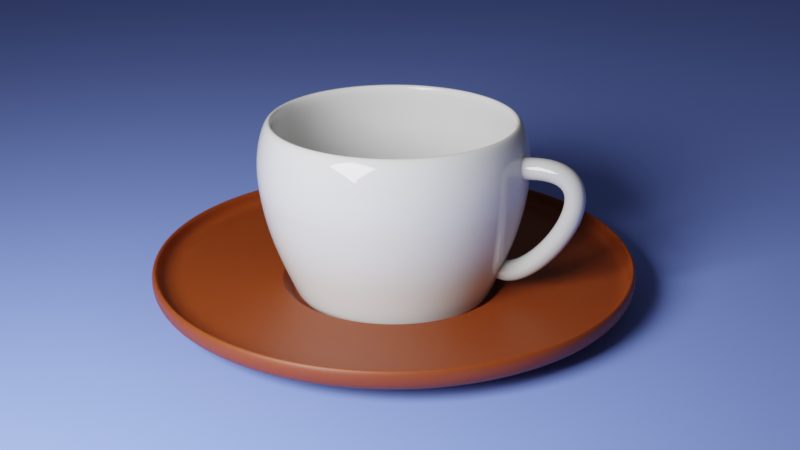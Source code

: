 # Source: cup_with_saucer.blend  (saved by Blender 2.81.16; exported with 4.5.12 LTS)
import bpy
from mathutils import Matrix  # noqa: F401  (used for matrix-valued properties, if any)

bpy.ops.wm.read_factory_settings(use_empty=True)
scene = bpy.context.scene
scene.name = 'Scene'

# ---- collections
col_collection = bpy.data.collections.new('Collection'); scene.collection.children.link(col_collection)

# ---- materials (node trees are filled in below, after node groups)
mat_material_001 = bpy.data.materials.new('Material.001')
mat_material_008 = bpy.data.materials.new('Material.008')
mat_material_009 = bpy.data.materials.new('Material.009')
mat_material_006 = bpy.data.materials.new('Material.006')

# ---- node groups
ng_auto_smooth = bpy.data.node_groups.new('Auto Smooth', 'GeometryNodeTree')
_s = ng_auto_smooth.interface.new_socket(name='Geometry', in_out='OUTPUT', socket_type='NodeSocketGeometry')
_s = ng_auto_smooth.interface.new_socket(name='Geometry', in_out='INPUT', socket_type='NodeSocketGeometry')
_s = ng_auto_smooth.interface.new_socket(name='Angle', in_out='INPUT', socket_type='NodeSocketFloat')
_s.subtype = 'ANGLE'
_s.min_value = 0.0
_s.max_value = 3.142
ng_auto_smooth.is_modifier = True
_N = ng_auto_smooth.nodes; _L = ng_auto_smooth.links
n0 = _N.new('NodeGroupOutput'); n0.name = 'Group Output'; n0.location = (480, -100)
n1 = _N.new('NodeGroupInput'); n1.name = 'Group Input'; n1.location = (-420, -300)
n2 = _N.new('NodeGroupInput'); n2.name = 'Group Input.001'; n2.location = (-60, -100)
n3 = _N.new('GeometryNodeSetShadeSmooth'); n3.name = 'Set Shade Smooth'; n3.location = (120, -100)
n3.domain = 'EDGE'
n4 = _N.new('GeometryNodeSetShadeSmooth'); n4.name = 'Set Shade Smooth.001'; n4.location = (300, -100)
n5 = _N.new('GeometryNodeInputMeshEdgeAngle'); n5.name = 'Edge Angle'; n5.location = (-420, -220)
n6 = _N.new('GeometryNodeInputEdgeSmooth'); n6.name = 'Is Edge Smooth'; n6.location = (-60, -160)
n7 = _N.new('GeometryNodeInputShadeSmooth'); n7.name = 'Is Face Smooth'; n7.location = (-240, -340)
n8 = _N.new('FunctionNodeBooleanMath'); n8.name = 'Boolean Math'; n8.location = (-60, -220)
n9 = _N.new('FunctionNodeCompare'); n9.name = 'Compare'; n9.location = (-240, -180)
n9.operation = 'LESS_EQUAL'
_L.new(n5.outputs[0], n9.inputs[0])
_L.new(n4.outputs[0], n0.inputs[0])
_L.new(n1.outputs[1], n9.inputs[1])
_L.new(n9.outputs[0], n8.inputs[0])
_L.new(n7.outputs[0], n8.inputs[1])
_L.new(n2.outputs[0], n3.inputs[0])
_L.new(n6.outputs[0], n3.inputs[1])
_L.new(n3.outputs[0], n4.inputs[0])
_L.new(n8.outputs[0], n3.inputs[2])
n0.is_active_output = True

# ---- material node trees
mat_material_001.use_nodes = True; mat_material_001.node_tree.nodes.clear()
_N = mat_material_001.node_tree.nodes; _L = mat_material_001.node_tree.links
n0 = _N.new('ShaderNodeOutputMaterial'); n0.name = 'Material Output'; n0.location = (300, 300)
n1 = _N.new('ShaderNodeBsdfPrincipled'); n1.name = 'Principled BSDF'; n1.location = (10, 300)
n1.distribution = 'GGX'
n1.subsurface_method = 'BURLEY'
n1.inputs[0].default_value = (0.2271, 0.3338, 1.0, 1.0)
n1.inputs[2].default_value = 3.0
n1.inputs[3].default_value = 1.45
n1.inputs[27].default_value = (0.0, 0.0, 0.0, 1.0)
n1.inputs[28].default_value = 1.0
_L.new(n1.outputs[0], n0.inputs[0])
n0.is_active_output = True
mat_material_008.use_nodes = True; mat_material_008.node_tree.nodes.clear()
_N = mat_material_008.node_tree.nodes; _L = mat_material_008.node_tree.links
n0 = _N.new('ShaderNodeOutputMaterial'); n0.name = 'Material Output'; n0.location = (300, 300)
n1 = _N.new('ShaderNodeBsdfPrincipled'); n1.name = 'Principled BSDF'; n1.location = (10, 300)
n1.distribution = 'GGX'
n1.subsurface_method = 'BURLEY'
n1.inputs[0].default_value = (0.7316, 0.7316, 0.7316, 1.0)
n1.inputs[2].default_value = 0.0
n1.inputs[3].default_value = 1.45
n1.inputs[27].default_value = (0.0, 0.0, 0.0, 1.0)
n1.inputs[28].default_value = 1.0
_L.new(n1.outputs[0], n0.inputs[0])
n0.is_active_output = True
mat_material_009.use_nodes = True; mat_material_009.node_tree.nodes.clear()
_N = mat_material_009.node_tree.nodes; _L = mat_material_009.node_tree.links
n0 = _N.new('ShaderNodeOutputMaterial'); n0.name = 'Material Output'; n0.location = (300, 300)
n1 = _N.new('ShaderNodeBsdfPrincipled'); n1.name = 'Principled BSDF'; n1.location = (10, 300)
n1.distribution = 'GGX'
n1.subsurface_method = 'BURLEY'
n1.inputs[0].default_value = (0.5225, 0.5225, 0.5225, 1.0)
n1.inputs[2].default_value = 0.0
n1.inputs[3].default_value = 1.45
n1.inputs[27].default_value = (0.0, 0.0, 0.0, 1.0)
n1.inputs[28].default_value = 1.0
_L.new(n1.outputs[0], n0.inputs[0])
n0.is_active_output = True
mat_material_006.use_nodes = True; mat_material_006.node_tree.nodes.clear()
_N = mat_material_006.node_tree.nodes; _L = mat_material_006.node_tree.links
n0 = _N.new('ShaderNodeOutputMaterial'); n0.name = 'Material Output'; n0.location = (300, 300)
n1 = _N.new('ShaderNodeBsdfPrincipled'); n1.name = 'Principled BSDF'; n1.location = (10, 300)
n1.distribution = 'GGX'
n1.subsurface_method = 'BURLEY'
n1.inputs[0].default_value = (0.2196, 0.03646, 0.002969, 1.0)
n1.inputs[3].default_value = 1.45
n1.inputs[8].default_value = 1.0
n1.inputs[9].default_value = (0.2, 0.2, 0.1)
n1.inputs[10].default_value = 0.06318
n1.inputs[27].default_value = (0.0, 0.0, 0.0, 1.0)
n1.inputs[28].default_value = 1.0
_L.new(n1.outputs[0], n0.inputs[0])
n0.is_active_output = True

# ---- world
world_world = bpy.data.worlds.new('World'); scene.world = world_world
world_world.use_nodes = True; world_world.node_tree.nodes.clear()
_N = world_world.node_tree.nodes; _L = world_world.node_tree.links
n0 = _N.new('ShaderNodeOutputWorld'); n0.name = 'World Output'; n0.location = (300, 300)
n1 = _N.new('ShaderNodeBackground'); n1.name = 'Background'; n1.location = (10, 300)
n1.inputs[0].default_value = (0.05088, 0.05088, 0.05088, 1.0)
_L.new(n1.outputs[0], n0.inputs[0])
n0.is_active_output = True
world_world.color = (0.05088, 0.05088, 0.05088)
world_world.use_sun_shadow = False
world_world.sun_shadow_jitter_overblur = 0.0

# ---- cameras
cam_camera_001 = bpy.data.cameras.new('Camera.001')
cam_camera_001.shift_y = -0.01
cam_camera_001.dof.use_dof = True
cam_camera_001.dof.aperture_fstop = 2.0

# ---- lights
light_area = bpy.data.lights.new('Area', 'AREA')
light_area.transmission_factor = 0.0
light_area.energy = 785.4
light_area.shadow_soft_size = 3.0
light_area.shadow_maximum_resolution = 0.006
light_area.use_absolute_resolution = True
light_area.size = 3.0
light_area.size_y = 1.0

# ---- meshes
me_circle_002 = bpy.data.meshes.new('Circle.002')
me_circle_002.from_pydata([(0.0, 1.0, 0.0), (-0.1951, 0.9808, 0.0), (-0.3827, 0.9239, 0.0), (-0.5556, 0.8315, 0.0), (-0.7071, 0.7071, 0.0), (-0.8315, 0.5556, 0.0), (-0.9239, 0.3827, 0.0), (-0.9808, 0.1951, 0.0), (-1.0, 7.55e-08, 0.0), (-0.9808, -0.1951, 0.0), (-0.9239, -0.3827, 0.0), (-0.8315, -0.5556, 0.0), (-0.7071, -0.7071, 0.0), (-0.5556, -0.8315, 0.0), (-0.3827, -0.9239, 0.0), (-0.1951, -0.9808, 0.0), (3.258e-07, -1.0, 0.0), (0.1951, -0.9808, 0.0), (0.3827, -0.9239, 0.0), (0.5556, -0.8315, 0.0), (0.7071, -0.7071, 0.0), (0.8315, -0.5556, 0.0), (0.9239, -0.3827, 0.0), (0.9808, -0.1951, 0.0), (1.0, 9.656e-07, 0.0), (0.9808, 0.1951, 0.0), (0.9239, 0.3827, 0.0), (0.8315, 0.5556, 0.0), (0.7071, 0.7071, 0.0), (0.5556, 0.8315, 0.0), (0.3827, 0.9239, 0.0), (0.1951, 0.9808, 0.0)], [], [(1, 2, 3, 4, 5, 6, 7, 8, 9, 10, 11, 12, 13, 14, 15, 16, 17, 18, 19, 20, 21, 22, 23, 24, 25, 26, 27, 28, 29, 30, 31, 0)])
_uv = me_circle_002.uv_layers.new(name='UVMap')
_uv.uv.foreach_set('vector', [0.0, 0.0, 0.0, 0.0, 0.0, 0.0, 0.0, 0.0, 0.0, 0.0, 0.0, 0.0, 0.0, 0.0, 0.0, 0.0, 0.0, 0.0, 0.0, 0.0, 0.0, 0.0, 0.0, 0.0, 0.0, 0.0, 0.0, 0.0, 0.0, 0.0, 0.0, 0.0, 0.0, 0.0, 0.0, 0.0, 0.0, 0.0, 0.0, 0.0, 0.0, 0.0, 0.0, 0.0, 0.0, 0.0, 0.0, 0.0, 0.0, 0.0, 0.0, 0.0, 0.0, 0.0, 0.0, 0.0, 0.0, 0.0, 0.0, 0.0, 0.0, 0.0, 0.0, 0.0])
me_circle_002.materials.append(mat_material_001)
me_circle_002.use_remesh_fix_poles = True
me_circle_002.use_remesh_preserve_attributes = False
me_circle_002.use_mirror_vertex_groups = False
me_circle_002.update()
me_circle_001 = bpy.data.meshes.new('Circle.001')
me_circle_001.from_pydata([(-9.591e-09, 0.8899, 1.413), (-0.3406, 0.8222, 1.413), (-0.6293, 0.6293, 1.413), (-0.8222, 0.3406, 1.413), (-0.8899, -6.424e-08, 1.413), (-0.8222, -0.3406, 1.413), (-0.6293, -0.6293, 1.413), (-0.3406, -0.8222, 1.413), (-8.985e-08, -0.8899, 1.413), (0.3406, -0.8222, 1.413), (0.6293, -0.6293, 1.413), (0.8222, -0.3406, 1.413), (0.8899, 3.939e-08, 1.413), (0.8222, 0.3406, 1.413), (0.6293, 0.6293, 1.413), (0.3406, 0.8222, 1.413), (-0.3424, 0.8266, 0.5765), (-0.6326, 0.6326, 0.5765), (0.3424, -0.8266, 0.5765), (0.6326, -0.6326, 0.5765), (-0.8266, 0.3424, 0.5765), (0.8266, -0.3424, 0.5765), (-0.8947, -3.505e-08, 0.5765), (0.8947, 1.473e-08, 0.5765), (-0.8266, -0.3424, 0.5765), (0.8266, 0.3424, 0.5765), (-0.6326, -0.6326, 0.5765), (0.6326, 0.6326, 0.5765), (-0.3424, -0.8266, 0.5765), (0.3424, 0.8266, 0.5765), (-1.202e-07, -0.8947, 0.5765), (1.486e-08, 0.8947, 0.5765), (2.173e-08, 0.6841, 0.0815), (-0.2618, 0.632, 0.0815), (-0.4837, 0.4837, 0.0815), (-0.632, 0.2618, 0.0815), (-0.6841, -5.789e-09, 0.0815), (-0.632, -0.2618, 0.0815), (-0.4837, -0.4837, 0.0815), (-0.2618, -0.632, 0.0815), (-1.242e-07, -0.6841, 0.0815), (0.2618, -0.632, 0.0815), (0.4837, -0.4837, 0.0815), (0.632, -0.2618, 0.0815), (0.6841, -1.039e-08, 0.0815), (0.632, 0.2618, 0.0815), (0.4837, 0.4837, 0.0815), (0.2618, 0.632, 0.0815), (-0.3676, 0.8874, 1.191), (0.3676, -0.8874, 1.191), (2.22e-08, 0.9605, 1.191), (-0.6792, 0.6792, 1.191), (0.6792, -0.6792, 1.191), (-0.8874, 0.3676, 1.191), (0.8874, -0.3676, 1.191), (-0.9605, -4.378e-08, 1.191), (0.9605, 9.661e-09, 1.191), (-0.8874, -0.3676, 1.191), (0.8874, 0.3676, 1.191), (-0.6792, -0.6792, 1.191), (0.6792, 0.6792, 1.191), (-0.3676, -0.8874, 1.191), (0.3676, 0.8874, 1.191), (-1.228e-07, -0.9605, 1.191), (1.915e-08, 0.6905, 0.1077), (0.2642, 0.6379, 0.1077), (-0.2642, 0.6379, 0.1077), (-0.4882, 0.4882, 0.1077), (-0.6379, 0.2642, 0.1077), (-0.6905, -9.209e-09, 0.1077), (-0.6379, -0.2642, 0.1077), (-0.4882, -0.4882, 0.1077), (-0.2642, -0.6379, 0.1077), (-1.222e-07, -0.6905, 0.1077), (0.2642, -0.6379, 0.1077), (0.4882, -0.4882, 0.1077), (0.6379, -0.2642, 0.1077), (0.6905, -7.924e-09, 0.1077), (0.6379, 0.2642, 0.1077), (0.4882, 0.4882, 0.1077), (-0.6818, 0.6818, 0.9588), (0.6818, -0.6818, 0.9588), (-0.8909, 0.369, 0.9588), (0.8909, -0.369, 0.9588), (-0.9643, -3.924e-08, 0.9588), (0.9643, 1.441e-08, 0.9588), (-0.8909, -0.369, 0.9588), (0.8909, 0.369, 0.9588), (-0.6818, -0.6818, 0.9588), (0.6818, 0.6818, 0.9588), (-0.369, -0.8909, 0.9588), (0.369, 0.8909, 0.9588), (-1.244e-07, -0.9643, 0.9588), (-0.369, 0.8909, 0.9588), (0.369, -0.8909, 0.9588), (2.118e-08, 0.9643, 0.9588)], [], [(51, 48, 1, 2), (52, 49, 9, 10), (53, 51, 2, 3), (54, 52, 10, 11), (55, 53, 3, 4), (56, 54, 11, 12), (57, 55, 4, 5), (58, 56, 12, 13), (59, 57, 5, 6), (60, 58, 13, 14), (61, 59, 6, 7), (62, 60, 14, 15), (63, 61, 7, 8), (48, 50, 0, 1), (50, 62, 15, 0), (49, 63, 8, 9), (75, 74, 18, 19), (66, 64, 31, 16), (67, 66, 16, 17), (74, 73, 30, 18), (73, 72, 28, 30), (65, 79, 27, 29), (72, 71, 26, 28), (79, 78, 25, 27), (71, 70, 24, 26), (78, 77, 23, 25), (70, 69, 22, 24), (77, 76, 21, 23), (69, 68, 20, 22), (76, 75, 19, 21), (68, 67, 17, 20), (64, 65, 29, 31), (32, 33, 34, 35, 36, 37, 38, 39, 40, 41, 42, 43, 44, 45, 46, 47), (94, 92, 63, 49), (95, 91, 62, 50), (93, 95, 50, 48), (92, 90, 61, 63), (91, 89, 60, 62), (90, 88, 59, 61), (89, 87, 58, 60), (88, 86, 57, 59), (87, 85, 56, 58), (86, 84, 55, 57), (85, 83, 54, 56), (84, 82, 53, 55), (83, 81, 52, 54), (82, 80, 51, 53), (81, 94, 49, 52), (80, 93, 48, 51), (32, 47, 65, 64), (35, 34, 67, 68), (43, 42, 75, 76), (36, 35, 68, 69), (44, 43, 76, 77), (37, 36, 69, 70), (45, 44, 77, 78), (38, 37, 70, 71), (46, 45, 78, 79), (39, 38, 71, 72), (47, 46, 79, 65), (40, 39, 72, 73), (41, 40, 73, 74), (34, 33, 66, 67), (33, 32, 64, 66), (42, 41, 74, 75), (17, 16, 93, 80), (19, 18, 94, 81), (20, 17, 80, 82), (21, 19, 81, 83), (22, 20, 82, 84), (23, 21, 83, 85), (24, 22, 84, 86), (25, 23, 85, 87), (26, 24, 86, 88), (27, 25, 87, 89), (28, 26, 88, 90), (29, 27, 89, 91), (30, 28, 90, 92), (16, 31, 95, 93), (31, 29, 91, 95), (18, 30, 92, 94)])
me_circle_001.polygons.foreach_set('use_smooth', [True] * 81)
_uv = me_circle_001.uv_layers.new(name='UVMap')
_uv.uv.foreach_set('vector', [0.0, 0.0, 0.0, 0.0, 0.0, 0.0, 0.0, 0.0, 0.0, 0.0, 0.0, 0.0, 0.0, 0.0, 0.0, 0.0, 0.0, 0.0, 0.0, 0.0, 0.0, 0.0, 0.0, 0.0, 0.0, 0.0, 0.0, 0.0, 0.0, 0.0, 0.0, 0.0, 0.0, 0.0, 0.0, 0.0, 0.0, 0.0, 0.0, 0.0, 0.0, 0.0, 0.0, 0.0, 0.0, 0.0, 0.0, 0.0, 0.0, 0.0, 0.0, 0.0, 0.0, 0.0, 0.0, 0.0, 0.0, 0.0, 0.0, 0.0, 0.0, 0.0, 0.0, 0.0, 0.0, 0.0, 0.0, 0.0, 0.0, 0.0, 0.0, 0.0, 0.0, 0.0, 0.0, 0.0, 0.0, 0.0, 0.0, 0.0, 0.0, 0.0, 0.0, 0.0, 0.0, 0.0, 0.0, 0.0, 0.0, 0.0, 0.0, 0.0, 0.0, 0.0, 0.0, 0.0, 0.0, 0.0, 0.0, 0.0, 0.0, 0.0, 0.0, 0.0, 0.0, 0.0, 0.0, 0.0, 0.0, 0.0, 0.0, 0.0, 0.0, 0.0, 0.0, 0.0, 0.0, 0.0, 0.0, 0.0, 0.0, 0.0, 0.0, 0.0, 0.0, 0.0, 0.0, 0.0, 0.0, 0.0, 0.0, 0.0, 0.0, 0.0, 0.0, 0.0, 0.0, 0.0, 0.0, 0.0, 0.0, 0.0, 0.0, 0.0, 0.0, 0.0, 0.0, 0.0, 0.0, 0.0, 0.0, 0.0, 0.0, 0.0, 0.0, 0.0, 0.0, 0.0, 0.0, 0.0, 0.0, 0.0, 0.0, 0.0, 0.0, 0.0, 0.0, 0.0, 0.0, 0.0, 0.0, 0.0, 0.0, 0.0, 0.0, 0.0, 0.0, 0.0, 0.0, 0.0, 0.0, 0.0, 0.0, 0.0, 0.0, 0.0, 0.0, 0.0, 0.0, 0.0, 0.0, 0.0, 0.0, 0.0, 0.0, 0.0, 0.0, 0.0, 0.0, 0.0, 0.0, 0.0, 0.0, 0.0, 0.0, 0.0, 0.0, 0.0, 0.0, 0.0, 0.0, 0.0, 0.0, 0.0, 0.0, 0.0, 0.0, 0.0, 0.0, 0.0, 0.0, 0.0, 0.0, 0.0, 0.0, 0.0, 0.0, 0.0, 0.0, 0.0, 0.0, 0.0, 0.0, 0.0, 0.0, 0.0, 0.0, 0.0, 0.0, 0.0, 0.0, 0.0, 0.0, 0.0, 0.0, 0.0, 0.0, 0.0, 0.0, 0.0, 0.0, 0.0, 0.0, 0.0, 0.0, 0.0, 0.0, 0.0, 0.0, 0.0, 0.0, 0.0, 0.0, 0.0, 0.0, 0.0, 0.0, 0.0, 0.0, 0.0, 0.0, 0.0, 0.0, 0.0, 0.0, 0.0, 0.0, 0.0, 0.0, 0.0, 0.0, 0.0, 0.0, 0.0, 0.0, 0.0, 0.0, 0.0, 0.0, 0.0, 0.0, 0.0, 0.0, 0.0, 0.0, 0.0, 0.0, 0.0, 0.0, 0.0, 0.0, 0.0, 0.0, 0.0, 0.0, 0.0, 0.0, 0.0, 0.0, 0.0, 0.0, 0.0, 0.0, 0.0, 0.0, 0.0, 0.0, 0.0, 0.0, 0.0, 0.0, 0.0, 0.0, 0.0, 0.0, 0.0, 0.0, 0.0, 0.0, 0.0, 0.0, 0.0, 0.0, 0.0, 0.0, 0.0, 0.0, 0.0, 0.0, 0.0, 0.0, 0.0, 0.0, 0.0, 0.0, 0.0, 0.0, 0.0, 0.0, 0.0, 0.0, 0.0, 0.0, 0.0, 0.0, 0.0, 0.0, 0.0, 0.0, 0.0, 0.0, 0.0, 0.0, 0.0, 0.0, 0.0, 0.0, 0.0, 0.0, 0.0, 0.0, 0.0, 0.0, 0.0, 0.0, 0.0, 0.0, 0.0, 0.0, 0.0, 0.0, 0.0, 0.0, 0.0, 0.0, 0.0, 0.0, 0.0, 0.0, 0.0, 0.0, 0.0, 0.0, 0.0, 0.0, 0.0, 0.0, 0.0, 0.0, 0.0, 0.0, 0.0, 0.0, 0.0, 0.0, 0.0, 0.0, 0.0, 0.0, 0.0, 0.0, 0.0, 0.0, 0.0, 0.0, 0.0, 0.0, 0.0, 0.0, 0.0, 0.0, 0.0, 0.0, 0.0, 0.0, 0.0, 0.0, 0.0, 0.0, 0.0, 0.0, 0.0, 0.0, 0.0, 0.0, 0.0, 0.0, 0.0, 0.0, 0.0, 0.0, 0.0, 0.0, 0.0, 0.0, 0.0, 0.0, 0.0, 0.0, 0.0, 0.0, 0.0, 0.0, 0.0, 0.0, 0.0, 0.0, 0.0, 0.0, 0.0, 0.0, 0.0, 0.0, 0.0, 0.0, 0.0, 0.0, 0.0, 0.0, 0.0, 0.0, 0.0, 0.0, 0.0, 0.0, 0.0, 0.0, 0.0, 0.0, 0.0, 0.0, 0.0, 0.0, 0.0, 0.0, 0.0, 0.0, 0.0, 0.0, 0.0, 0.0, 0.0, 0.0, 0.0, 0.0, 0.0, 0.0, 0.0, 0.0, 0.0, 0.0, 0.0, 0.0, 0.0, 0.0, 0.0, 0.0, 0.0, 0.0, 0.0, 0.0, 0.0, 0.0, 0.0, 0.0, 0.0, 0.0, 0.0, 0.0, 0.0, 0.0, 0.0, 0.0, 0.0, 0.0, 0.0, 0.0, 0.0, 0.0, 0.0, 0.0, 0.0, 0.0, 0.0, 0.0, 0.0, 0.0, 0.0, 0.0, 0.0, 0.0, 0.0, 0.0, 0.0, 0.0, 0.0, 0.0, 0.0, 0.0, 0.0, 0.0, 0.0, 0.0, 0.0, 0.0, 0.0, 0.0, 0.0, 0.0, 0.0, 0.0, 0.0, 0.0, 0.0, 0.0, 0.0, 0.0, 0.0, 0.0, 0.0, 0.0, 0.0, 0.0, 0.0, 0.0, 0.0, 0.0, 0.0, 0.0, 0.0, 0.0, 0.0, 0.0, 0.0, 0.0, 0.0, 0.0, 0.0, 0.0, 0.0, 0.0, 0.0, 0.0, 0.0, 0.0, 0.0, 0.0, 0.0, 0.0, 0.0, 0.0, 0.0, 0.0, 0.0, 0.0, 0.0, 0.0, 0.0, 0.0, 0.0, 0.0, 0.0, 0.0, 0.0, 0.0, 0.0, 0.0, 0.0, 0.0, 0.0, 0.0, 0.0, 0.0, 0.0, 0.0, 0.0, 0.0, 0.0, 0.0, 0.0, 0.0, 0.0, 0.0, 0.0, 0.0, 0.0, 0.0, 0.0, 0.0, 0.0, 0.0, 0.0, 0.0, 0.0, 0.0, 0.0, 0.0, 0.0, 0.0, 0.0, 0.0, 0.0, 0.0, 0.0, 0.0, 0.0, 0.0, 0.0, 0.0, 0.0, 0.0, 0.0, 0.0, 0.0, 0.0, 0.0, 0.0, 0.0, 0.0, 0.0, 0.0, 0.0])
me_circle_001.materials.append(mat_material_008)
me_circle_001.use_remesh_fix_poles = True
me_circle_001.use_remesh_preserve_attributes = False
me_circle_001.use_mirror_vertex_groups = False
me_circle_001.update()
me_circle_005 = bpy.data.meshes.new('Circle.005')
me_circle_005.from_pydata([(-2.517e-08, 1.444, -0.3634), (-0.5527, 1.334, -0.3634), (-1.021, 1.021, -0.3634), (-1.334, 0.5527, -0.3634), (-1.444, 5.711e-08, -0.3634), (-1.334, -0.5527, -0.3634), (-1.021, -1.021, -0.3634), (-0.5527, -1.334, -0.3634), (-5.462e-07, -1.444, -0.3634), (0.5527, -1.334, -0.3634), (1.021, -1.021, -0.3634), (1.334, -0.5527, -0.3634), (1.444, -1.655e-07, -0.3634), (1.334, 0.5527, -0.3634), (1.021, 1.021, -0.3634), (0.5527, 1.334, -0.3634), (-1.599e-07, 1.041, -0.4686), (-0.3983, 0.9616, -0.4686), (-0.736, 0.736, -0.4686), (-0.9616, 0.3983, -0.4686), (-1.041, 1.63e-07, -0.4686), (-0.9616, -0.3983, -0.4686), (-0.736, -0.736, -0.4686), (-0.3983, -0.9616, -0.4686), (-6.115e-07, -1.041, -0.4686), (0.3983, -0.9616, -0.4686), (0.736, -0.736, -0.4686), (0.9616, -0.3983, -0.4686), (1.041, -7.348e-08, -0.4686), (0.9616, 0.3983, -0.4686), (0.736, 0.736, -0.4686), (0.3983, 0.9616, -0.4686), (-2.869e-07, 0.7862, -0.4515), (-0.3009, 0.7264, -0.4515), (-0.5559, 0.5559, -0.4515), (-0.7264, 0.3009, -0.4515), (-0.7862, 6.64e-08, -0.4515), (-0.7264, -0.3009, -0.4515), (-0.5559, -0.5559, -0.4515), (-0.3009, -0.7264, -0.4515), (-4.678e-07, -0.7862, -0.4515), (0.3009, -0.7264, -0.4515), (0.5559, -0.5559, -0.4515), (0.7264, -0.3009, -0.4515), (0.7862, 4.798e-08, -0.4515), (0.7264, 0.3009, -0.4515), (0.5559, 0.5559, -0.4515), (0.3009, 0.7264, -0.4515), (0.6597, -0.6597, -0.3909), (0.8619, -0.357, -0.3909), (-0.8619, 0.357, -0.3909), (-0.9329, 6.485e-08, -0.3909), (0.9329, 4.305e-08, -0.3909), (-0.8619, -0.357, -0.3909), (0.8619, 0.357, -0.3909), (-0.6597, -0.6597, -0.3909), (0.6597, 0.6597, -0.3909), (-0.357, -0.8619, -0.3909), (0.357, 0.8619, -0.3909), (-4.871e-07, -0.9329, -0.3909), (-2.726e-07, 0.9329, -0.3909), (-0.357, 0.8619, -0.3909), (0.357, -0.8619, -0.3909), (-0.6597, 0.6597, -0.3909), (0.6043, -0.6043, -0.4392), (-0.7896, 0.327, -0.4392), (-2.796e-07, 0.8546, -0.4392), (0.7896, -0.327, -0.4392), (-0.8546, 6.505e-08, -0.4392), (0.8546, 4.504e-08, -0.4392), (-0.7896, -0.327, -0.4392), (0.7896, 0.327, -0.4392), (-0.6043, -0.6043, -0.4392), (0.6043, 0.6043, -0.4392), (-0.327, -0.7896, -0.4392), (0.327, 0.7896, -0.4392), (-4.762e-07, -0.8546, -0.4392), (-0.327, 0.7896, -0.4392), (0.327, -0.7896, -0.4392), (-0.6043, 0.6043, -0.4392), (-1.802, -0.7464, -0.3237), (1.802, 0.7464, -0.3237), (-1.379, -1.379, -0.3237), (1.379, 1.379, -0.3237), (-0.7464, -1.802, -0.3237), (0.7464, 1.802, -0.3237), (-7.133e-07, -1.95, -0.3237), (-0.7464, 1.802, -0.3237), (0.7464, -1.802, -0.3237), (-1.379, 1.379, -0.3237), (1.379, -1.379, -0.3237), (-1.802, 0.7464, -0.3237), (1.802, -0.7464, -0.3237), (-1.95, 1.289e-07, -0.3237), (1.95, -3.004e-07, -0.3237), (1.19e-07, 1.95, -0.3237), (1.092, -0.4523, -0.3809), (-1.182, 1.772e-07, -0.3809), (1.182, -9.137e-08, -0.3809), (-1.092, -0.4523, -0.3809), (1.092, 0.4523, -0.3809), (-0.8357, -0.8357, -0.3809), (0.8357, 0.8357, -0.3809), (-0.4523, -1.092, -0.3809), (0.4523, 1.092, -0.3809), (-6.456e-07, -1.182, -0.3809), (-0.4523, 1.092, -0.3809), (0.4523, -1.092, -0.3809), (-0.8357, 0.8357, -0.3809), (0.8357, -0.8357, -0.3809), (-1.092, 0.4523, -0.3809), (-1.328e-07, 1.182, -0.3809), (-1.802, -0.7464, -0.1466), (1.802, 0.7464, -0.1466), (-1.379, -1.379, -0.1466), (1.379, 1.379, -0.1466), (-0.7464, -1.802, -0.1466), (0.7464, 1.802, -0.1466), (-7.133e-07, -1.95, -0.1466), (-0.7464, 1.802, -0.1466), (0.7464, -1.802, -0.1466), (-1.379, 1.379, -0.1466), (1.379, -1.379, -0.1466), (-1.802, 0.7464, -0.1466), (1.802, -0.7464, -0.1466), (-1.95, 1.289e-07, -0.1466), (1.95, -3.004e-07, -0.1466), (1.19e-07, 1.95, -0.1466), (-1.719, 9.601e-08, -0.3419), (1.719, -2.386e-07, -0.3419), (5.298e-08, 1.719, -0.3419), (-1.588, -0.6577, -0.3419), (1.588, 0.6577, -0.3419), (-1.215, -1.215, -0.3419), (1.215, 1.215, -0.3419), (-0.6577, -1.588, -0.3419), (0.6577, 1.588, -0.3419), (-6.368e-07, -1.719, -0.3419), (-0.6577, 1.588, -0.3419), (0.6577, -1.588, -0.3419), (-1.215, 1.215, -0.3419), (1.215, -1.215, -0.3419), (-1.588, 0.6577, -0.3419), (1.588, -0.6577, -0.3419), (0.6817, -0.6817, -0.3897), (-0.8907, 0.3689, -0.3897), (-2.551e-07, 0.9641, -0.3897), (0.8907, -0.3689, -0.3897), (-0.9641, 7.892e-08, -0.3897), (0.9641, 2.621e-08, -0.3897), (-0.8907, -0.3689, -0.3897), (0.8907, 0.3689, -0.3897), (-0.6817, -0.6817, -0.3897), (0.6817, 0.6817, -0.3897), (-0.3689, -0.8907, -0.3897), (0.3689, 0.8907, -0.3897), (-5.07e-07, -0.9641, -0.3897), (-0.3689, 0.8907, -0.3897), (0.3689, -0.8907, -0.3897), (-0.6817, 0.6817, -0.3897)], [], [(147, 144, 48, 49), (131, 128, 4, 5), (132, 129, 12, 13), (133, 131, 5, 6), (134, 132, 13, 14), (135, 133, 6, 7), (136, 134, 14, 15), (137, 135, 7, 8), (138, 130, 0, 1), (130, 136, 15, 0), (139, 137, 8, 9), (140, 138, 1, 2), (141, 139, 9, 10), (142, 140, 2, 3), (143, 141, 10, 11), (128, 142, 3, 4), (67, 64, 26, 27), (68, 65, 19, 20), (69, 67, 27, 28), (70, 68, 20, 21), (71, 69, 28, 29), (72, 70, 21, 22), (73, 71, 29, 30), (74, 72, 22, 23), (75, 73, 30, 31), (76, 74, 23, 24), (77, 66, 16, 17), (66, 75, 31, 16), (78, 76, 24, 25), (79, 77, 17, 18), (64, 78, 25, 26), (65, 79, 18, 19), (21, 20, 36, 37), (33, 32, 47, 46, 45, 44, 43, 42, 41, 40, 39, 38, 37, 36, 35, 34), (29, 28, 44, 45), (22, 21, 37, 38), (30, 29, 45, 46), (23, 22, 38, 39), (31, 30, 46, 47), (24, 23, 39, 40), (17, 16, 32, 33), (16, 31, 47, 32), (25, 24, 40, 41), (18, 17, 33, 34), (26, 25, 41, 42), (19, 18, 34, 35), (27, 26, 42, 43), (20, 19, 35, 36), (28, 27, 43, 44), (145, 159, 63, 50), (144, 158, 62, 48), (159, 157, 61, 63), (158, 156, 59, 62), (146, 155, 58, 60), (157, 146, 60, 61), (156, 154, 57, 59), (155, 153, 56, 58), (154, 152, 55, 57), (153, 151, 54, 56), (152, 150, 53, 55), (151, 149, 52, 54), (150, 148, 51, 53), (149, 147, 49, 52), (148, 145, 50, 51), (50, 63, 79, 65), (48, 62, 78, 64), (63, 61, 77, 79), (62, 59, 76, 78), (60, 58, 75, 66), (61, 60, 66, 77), (59, 57, 74, 76), (58, 56, 73, 75), (57, 55, 72, 74), (56, 54, 71, 73), (55, 53, 70, 72), (54, 52, 69, 71), (53, 51, 68, 70), (52, 49, 67, 69), (51, 50, 65, 68), (49, 48, 64, 67), (129, 143, 11, 12), (4, 3, 110, 97), (12, 11, 96, 98), (5, 4, 97, 99), (13, 12, 98, 100), (6, 5, 99, 101), (14, 13, 100, 102), (7, 6, 101, 103), (15, 14, 102, 104), (8, 7, 103, 105), (1, 0, 111, 106), (0, 15, 104, 111), (9, 8, 105, 107), (2, 1, 106, 108), (10, 9, 107, 109), (3, 2, 108, 110), (11, 10, 109, 96), (83, 85, 117, 115), (90, 92, 124, 122), (84, 86, 118, 116), (91, 93, 125, 123), (95, 87, 119, 127), (93, 80, 112, 125), (92, 94, 126, 124), (85, 95, 127, 117), (94, 81, 113, 126), (86, 88, 120, 118), (80, 82, 114, 112), (87, 89, 121, 119), (81, 83, 115, 113), (88, 90, 122, 120), (82, 84, 116, 114), (89, 91, 123, 121), (94, 92, 143, 129), (93, 91, 142, 128), (92, 90, 141, 143), (91, 89, 140, 142), (90, 88, 139, 141), (89, 87, 138, 140), (88, 86, 137, 139), (95, 85, 136, 130), (87, 95, 130, 138), (86, 84, 135, 137), (85, 83, 134, 136), (84, 82, 133, 135), (83, 81, 132, 134), (82, 80, 131, 133), (81, 94, 129, 132), (80, 93, 128, 131), (97, 110, 145, 148), (98, 96, 147, 149), (99, 97, 148, 150), (100, 98, 149, 151), (101, 99, 150, 152), (102, 100, 151, 153), (103, 101, 152, 154), (104, 102, 153, 155), (105, 103, 154, 156), (106, 111, 146, 157), (111, 104, 155, 146), (107, 105, 156, 158), (108, 106, 157, 159), (109, 107, 158, 144), (110, 108, 159, 145), (96, 109, 144, 147)])
me_circle_005.polygons.foreach_set('use_smooth', [True] * 145)
_k = {(50, 63): 1.0, (48, 62): 1.0, (61, 63): 1.0, (59, 62): 1.0, (58, 60): 1.0, (60, 61): 1.0, (57, 59): 1.0, (56, 58): 1.0, (55, 57): 1.0, (54, 56): 1.0, (53, 55): 1.0, (52, 54): 1.0, (51, 53): 1.0, (49, 52): 1.0, (50, 51): 1.0, (48, 49): 1.0, (65, 79): 1.0, (64, 78): 1.0, (77, 79): 1.0, (76, 78): 1.0, (66, 75): 1.0, (66, 77): 1.0, (74, 76): 1.0, (73, 75): 1.0, (72, 74): 1.0, (71, 73): 1.0, (70, 72): 1.0, (69, 71): 1.0, (68, 70): 1.0, (67, 69): 1.0, (65, 68): 1.0, (64, 67): 1.0}
me_circle_005.attributes.new('crease_edge', 'FLOAT', 'EDGE').data.foreach_set('value', [_k.get((min(e.vertices), max(e.vertices)), 0.0) for e in me_circle_005.edges])
_uv = me_circle_005.uv_layers.new(name='UVMap')
_uv.uv.foreach_set('vector', [0.0, 0.0, 0.0, 0.0, 0.0, 0.0, 0.0, 0.0, 0.0, 0.0, 0.0, 0.0, 0.0, 0.0, 0.0, 0.0, 0.0, 0.0, 0.0, 0.0, 0.0, 0.0, 0.0, 0.0, 0.0, 0.0, 0.0, 0.0, 0.0, 0.0, 0.0, 0.0, 0.0, 0.0, 0.0, 0.0, 0.0, 0.0, 0.0, 0.0, 0.0, 0.0, 0.0, 0.0, 0.0, 0.0, 0.0, 0.0, 0.0, 0.0, 0.0, 0.0, 0.0, 0.0, 0.0, 0.0, 0.0, 0.0, 0.0, 0.0, 0.0, 0.0, 0.0, 0.0, 0.0, 0.0, 0.0, 0.0, 0.0, 0.0, 0.0, 0.0, 0.0, 0.0, 0.0, 0.0, 0.0, 0.0, 0.0, 0.0, 0.0, 0.0, 0.0, 0.0, 0.0, 0.0, 0.0, 0.0, 0.0, 0.0, 0.0, 0.0, 0.0, 0.0, 0.0, 0.0, 0.0, 0.0, 0.0, 0.0, 0.0, 0.0, 0.0, 0.0, 0.0, 0.0, 0.0, 0.0, 0.0, 0.0, 0.0, 0.0, 0.0, 0.0, 0.0, 0.0, 0.0, 0.0, 0.0, 0.0, 0.0, 0.0, 0.0, 0.0, 0.0, 0.0, 0.0, 0.0, 0.0, 0.0, 0.0, 0.0, 0.0, 0.0, 0.0, 0.0, 0.0, 0.0, 0.0, 0.0, 0.0, 0.0, 0.0, 0.0, 0.0, 0.0, 0.0, 0.0, 0.0, 0.0, 0.0, 0.0, 0.0, 0.0, 0.0, 0.0, 0.0, 0.0, 0.0, 0.0, 0.0, 0.0, 0.0, 0.0, 0.0, 0.0, 0.0, 0.0, 0.0, 0.0, 0.0, 0.0, 0.0, 0.0, 0.0, 0.0, 0.0, 0.0, 0.0, 0.0, 0.0, 0.0, 0.0, 0.0, 0.0, 0.0, 0.0, 0.0, 0.0, 0.0, 0.0, 0.0, 0.0, 0.0, 0.0, 0.0, 0.0, 0.0, 0.0, 0.0, 0.0, 0.0, 0.0, 0.0, 0.0, 0.0, 0.0, 0.0, 0.0, 0.0, 0.0, 0.0, 0.0, 0.0, 0.0, 0.0, 0.0, 0.0, 0.0, 0.0, 0.0, 0.0, 0.0, 0.0, 0.0, 0.0, 0.0, 0.0, 0.0, 0.0, 0.0, 0.0, 0.0, 0.0, 0.0, 0.0, 0.0, 0.0, 0.0, 0.0, 0.0, 0.0, 0.0, 0.0, 0.0, 0.0, 0.0, 0.0, 0.0, 0.0, 0.0, 0.0, 0.0, 0.0, 0.0, 0.0, 0.0, 0.0, 0.0, 0.0, 0.0, 0.0, 0.0, 0.0, 0.0, 0.0, 0.0, 0.0, 0.0, 0.0, 0.0, 0.0, 0.0, 0.0, 0.0, 0.0, 0.0, 0.0, 0.0, 0.0, 0.0, 0.0, 0.0, 0.0, 0.0, 0.0, 0.0, 0.0, 0.0, 0.0, 0.0, 0.0, 0.0, 0.0, 0.0, 0.0, 0.0, 0.0, 0.0, 0.0, 0.0, 0.0, 0.0, 0.0, 0.0, 0.0, 0.0, 0.0, 0.0, 0.0, 0.0, 0.0, 0.0, 0.0, 0.0, 0.0, 0.0, 0.0, 0.0, 0.0, 0.0, 0.0, 0.0, 0.0, 0.0, 0.0, 0.0, 0.0, 0.0, 0.0, 0.0, 0.0, 0.0, 0.0, 0.0, 0.0, 0.0, 0.0, 0.0, 0.0, 0.0, 0.0, 0.0, 0.0, 0.0, 0.0, 0.0, 0.0, 0.0, 0.0, 0.0, 0.0, 0.0, 0.0, 0.0, 0.0, 0.0, 0.0, 0.0, 0.0, 0.0, 0.0, 0.0, 0.0, 0.0, 0.0, 0.0, 0.0, 0.0, 0.0, 0.0, 0.0, 0.0, 0.0, 0.0, 0.0, 0.0, 0.0, 0.0, 0.0, 0.0, 0.0, 0.0, 0.0, 0.0, 0.0, 0.0, 0.0, 0.0, 0.0, 0.0, 0.0, 0.0, 0.0, 0.0, 0.0, 0.0, 0.0, 0.0, 0.0, 0.0, 0.0, 0.0, 0.0, 0.0, 0.0, 0.0, 0.0, 0.0, 0.0, 0.0, 0.0, 0.0, 0.0, 0.0, 0.0, 0.0, 0.0, 0.0, 0.0, 0.0, 0.0, 0.0, 0.0, 0.0, 0.0, 0.0, 0.0, 0.0, 0.0, 0.0, 0.0, 0.0, 0.0, 0.0, 0.0, 0.0, 0.0, 0.0, 0.0, 0.0, 0.0, 0.0, 0.0, 0.0, 0.0, 0.0, 0.0, 0.0, 0.0, 0.0, 0.0, 0.0, 0.0, 0.0, 0.0, 0.0, 0.0, 0.0, 0.0, 0.0, 0.0, 0.0, 0.0, 0.0, 0.0, 0.0, 0.0, 0.0, 0.0, 0.0, 0.0, 0.0, 0.0, 0.0, 0.0, 0.0, 0.0, 0.0, 0.0, 0.0, 0.0, 0.0, 0.0, 0.0, 0.0, 0.0, 0.0, 0.0, 0.0, 0.0, 0.0, 0.0, 0.0, 0.0, 0.0, 0.0, 0.0, 0.0, 0.0, 0.0, 0.0, 0.0, 0.0, 0.0, 0.0, 0.0, 0.0, 0.0, 0.0, 0.0, 0.0, 0.0, 0.0, 0.0, 0.0, 0.0, 0.0, 0.0, 0.0, 0.0, 0.0, 0.0, 0.0, 0.0, 0.0, 0.0, 0.0, 0.0, 0.0, 0.0, 0.0, 0.0, 0.0, 0.0, 0.0, 0.0, 0.0, 0.0, 0.0, 0.0, 0.0, 0.0, 0.0, 0.0, 0.0, 0.0, 0.0, 0.0, 0.0, 0.0, 0.0, 0.0, 0.0, 0.0, 0.0, 0.0, 0.0, 0.0, 0.0, 0.0, 0.0, 0.0, 0.0, 0.0, 0.0, 0.0, 0.0, 0.0, 0.0, 0.0, 0.0, 0.0, 0.0, 0.0, 0.0, 0.0, 0.0, 0.0, 0.0, 0.0, 0.0, 0.0, 0.0, 0.0, 0.0, 0.0, 0.0, 0.0, 0.0, 0.0, 0.0, 0.0, 0.0, 0.0, 0.0, 0.0, 0.0, 0.0, 0.0, 0.0, 0.0, 0.0, 0.0, 0.0, 0.0, 0.0, 0.0, 0.0, 0.0, 0.0, 0.0, 0.0, 0.0, 0.0, 0.0, 0.0, 0.0, 0.0, 0.0, 0.0, 0.0, 0.0, 0.0, 0.0, 0.0, 0.0, 0.0, 0.0, 0.0, 0.0, 0.0, 0.0, 0.0, 0.0, 0.0, 0.0, 0.0, 0.0, 0.0, 0.0, 0.0, 0.0, 0.0, 0.0, 0.0, 0.0, 0.0, 0.0, 0.0, 0.0, 0.0, 0.0, 0.0, 0.0, 0.0, 0.0, 0.0, 0.0, 0.0, 0.0, 0.0, 0.0, 0.0, 0.0, 0.0, 0.0, 0.0, 0.0, 0.0, 0.0, 0.0, 0.0, 0.0, 0.0, 0.0, 0.0, 0.0, 0.0, 0.0, 0.0, 0.0, 0.0, 0.0, 0.0, 0.0, 0.0, 0.0, 0.0, 0.0, 0.0, 0.0, 0.0, 0.0, 0.0, 0.0, 0.0, 0.0, 0.0, 0.0, 0.0, 0.0, 0.0, 0.0, 0.0, 0.0, 0.0, 0.0, 0.0, 0.0, 0.0, 0.0, 0.0, 0.0, 0.0, 0.0, 0.0, 0.0, 0.0, 0.0, 0.0, 0.0, 0.0, 0.0, 0.0, 0.0, 0.0, 0.0, 0.0, 0.0, 0.0, 0.0, 0.0, 0.0, 0.0, 0.0, 0.0, 0.0, 0.0, 0.0, 0.0, 0.0, 0.0, 0.0, 0.0, 0.0, 0.0, 0.0, 0.0, 0.0, 0.0, 0.0, 0.0, 0.0, 0.0, 0.0, 0.0, 0.0, 0.0, 0.0, 0.0, 0.0, 0.0, 0.0, 0.0, 0.0, 0.0, 0.0, 0.0, 0.0, 0.0, 0.0, 0.0, 0.0, 0.0, 0.0, 0.0, 0.0, 0.0, 0.0, 0.0, 0.0, 0.0, 0.0, 0.0, 0.0, 0.0, 0.0, 0.0, 0.0, 0.0, 0.0, 0.0, 0.0, 0.0, 0.0, 0.0, 0.0, 0.0, 0.0, 0.0, 0.0, 0.0, 0.0, 0.0, 0.0, 0.0, 0.0, 0.0, 0.0, 0.0, 0.0, 0.0, 0.0, 0.0, 0.0, 0.0, 0.0, 0.0, 0.0, 0.0, 0.0, 0.0, 0.0, 0.0, 0.0, 0.0, 0.0, 0.0, 0.0, 0.0, 0.0, 0.0, 0.0, 0.0, 0.0, 0.0, 0.0, 0.0, 0.0, 0.0, 0.0, 0.0, 0.0, 0.0, 0.0, 0.0, 0.0, 0.0, 0.0, 0.0, 0.0, 0.0, 0.0, 0.0, 0.0, 0.0, 0.0, 0.0, 0.0, 0.0, 0.0, 0.0, 0.0, 0.0, 0.0, 0.0, 0.0, 0.0, 0.0, 0.0, 0.0, 0.0, 0.0, 0.0, 0.0, 0.0, 0.0, 0.0, 0.0, 0.0, 0.0, 0.0, 0.0, 0.0, 0.0, 0.0, 0.0, 0.0, 0.0, 0.0, 0.0, 0.0, 0.0, 0.0, 0.0, 0.0, 0.0, 0.0, 0.0, 0.0, 0.0, 0.0, 0.0, 0.0, 0.0, 0.0, 0.0, 0.0, 0.0, 0.0, 0.0, 0.0, 0.0, 0.0, 0.0, 0.0, 0.0, 0.0, 0.0, 0.0, 0.0, 0.0, 0.0, 0.0, 0.0, 0.0, 0.0, 0.0, 0.0, 0.0, 0.0, 0.0, 0.0, 0.0, 0.0, 0.0, 0.0, 0.0, 0.0, 0.0, 0.0, 0.0, 0.0, 0.0, 0.0, 0.0, 0.0, 0.0, 0.0, 0.0, 0.0, 0.0, 0.0, 0.0, 0.0, 0.0, 0.0, 0.0, 0.0, 0.0, 0.0, 0.0, 0.0, 0.0, 0.0, 0.0, 0.0, 0.0, 0.0, 0.0, 0.0, 0.0, 0.0, 0.0, 0.0, 0.0, 0.0, 0.0, 0.0, 0.0, 0.0, 0.0, 0.0, 0.0, 0.0, 0.0, 0.0, 0.0, 0.0, 0.0, 0.0, 0.0, 0.0, 0.0, 0.0, 0.0, 0.0, 0.0, 0.0, 0.0, 0.0, 0.0, 0.0, 0.0, 0.0, 0.0, 0.0, 0.0, 0.0, 0.0, 0.0, 0.0, 0.0, 0.0, 0.0, 0.0, 0.0, 0.0, 0.0, 0.0, 0.0, 0.0, 0.0, 0.0, 0.0, 0.0, 0.0, 0.0, 0.0, 0.0, 0.0, 0.0, 0.0, 0.0, 0.0, 0.0, 0.0, 0.0, 0.0, 0.0, 0.0, 0.0, 0.0, 0.0, 0.0, 0.0, 0.0, 0.0, 0.0, 0.0, 0.0, 0.0, 0.0, 0.0, 0.0, 0.0, 0.0, 0.0, 0.0, 0.0, 0.0, 0.0, 0.0, 0.0, 0.0, 0.0, 0.0, 0.0, 0.0, 0.0, 0.0, 0.0, 0.0, 0.0, 0.0, 0.0, 0.0, 0.0, 0.0, 0.0, 0.0, 0.0, 0.0, 0.0, 0.0, 0.0, 0.0, 0.0, 0.0, 0.0, 0.0, 0.0, 0.0, 0.0, 0.0, 0.0, 0.0, 0.0, 0.0, 0.0, 0.0, 0.0, 0.0, 0.0, 0.0, 0.0, 0.0, 0.0, 0.0, 0.0, 0.0, 0.0, 0.0, 0.0, 0.0, 0.0, 0.0, 0.0, 0.0, 0.0, 0.0, 0.0, 0.0, 0.0, 0.0, 0.0, 0.0, 0.0, 0.0, 0.0, 0.0, 0.0, 0.0, 0.0, 0.0, 0.0, 0.0, 0.0, 0.0, 0.0, 0.0, 0.0, 0.0, 0.0, 0.0, 0.0, 0.0, 0.0, 0.0, 0.0, 0.0, 0.0, 0.0, 0.0, 0.0, 0.0, 0.0, 0.0, 0.0, 0.0, 0.0, 0.0, 0.0, 0.0, 0.0, 0.0, 0.0, 0.0, 0.0, 0.0, 0.0, 0.0, 0.0, 0.0, 0.0, 0.0, 0.0, 0.0, 0.0, 0.0, 0.0, 0.0, 0.0])
me_circle_005.materials.append(mat_material_006)
me_circle_005.use_remesh_fix_poles = True
me_circle_005.use_remesh_preserve_attributes = False
me_circle_005.use_mirror_vertex_groups = False
me_circle_005.update()

# ---- curves / text
cu_beziercurve_001 = bpy.data.curves.new('BezierCurve.001', 'CURVE')
cu_beziercurve_001.dimensions = '3D'
_sp = cu_beziercurve_001.splines.new('BEZIER'); _sp.bezier_points.add(1)
_sp.bezier_points.foreach_set('co', [-0.4087, 0.05525, -0.3429, 0.3998, 0.0454, -0.2519])
_sp.bezier_points.foreach_set('handle_left', [-0.6826, 0.09121, -0.6054, 0.4747, 0.04146, 0.08969])
_sp.bezier_points.foreach_set('handle_right', [-0.8564, 0.04226, 0.5265, 0.3926, 0.1317, -0.5549])
_sp.bezier_points.foreach_set('radius', [0.653, 0.653])
_sp.order_u = 0
_sp.order_v = 0
cu_beziercurve_001.materials.append(mat_material_009)
cu_beziercurve_001.use_path = True
cu_beziercurve_001.use_path_clamp = True
cu_beziercurve_001.bevel_resolution = 1
cu_beziercurve_001.bevel_depth = 0.15
cu_beziercurve_001.fill_mode = 'FULL'

# ---- objects
ob_area = bpy.data.objects.new('Area', light_area)
ob_camera = bpy.data.objects.new('Camera', cam_camera_001)
ob_circle = bpy.data.objects.new('Circle', me_circle_002)
ob_empty = bpy.data.objects.new('Empty', None)
ob_coffee_cup = bpy.data.objects.new('Coffee Cup', me_circle_001)
ob_coffee_handle = bpy.data.objects.new('Coffee Handle', cu_beziercurve_001)
ob_plate = bpy.data.objects.new('Plate', me_circle_005)

# ---- transforms, parenting, visibility, modifiers, constraints
ob_area.location = (5.471, -6.124, 3.656)
ob_area.rotation_euler = (1.041, -0.9362, 0.3334)
ob_area.lineart.crease_threshold = 0.0
ob_camera.location = (9.645, -6.929, 3.752)
ob_camera.rotation_euler = (1.184, -5.175e-07, 0.472)
ob_camera.lineart.crease_threshold = 0.0
ob_circle.location = (4.902, 0.0, 0.0)
ob_circle.scale = (15.5, 15.5, 15.5)
ob_circle.lineart.crease_threshold = 0.0
_m = ob_circle.modifiers.new('Subdivision', 'SUBSURF')
_m.uv_smooth = 'PRESERVE_CORNERS'
_m.levels = 2
_m.show_only_control_edges = False
ob_empty.location = (6.441, -0.944, 1.067)
ob_empty.scale = (2.731, 2.731, 2.731)
ob_empty.lineart.crease_threshold = 0.0
ob_coffee_cup.location = (6.059, -0.007535, -0.0579)
ob_coffee_cup.lineart.crease_threshold = 0.0
_m = ob_coffee_cup.modifiers.new('Solidify', 'SOLIDIFY')
_m.thickness = 0.08
_m.nonmanifold_thickness_mode = 'FIXED'
_m.nonmanifold_merge_threshold = 0.0003
_m = ob_coffee_cup.modifiers.new('Subdivision', 'SUBSURF')
_m.uv_smooth = 'PRESERVE_CORNERS'
_m.levels = 3
_m.render_levels = 3
_m = ob_coffee_cup.modifiers.new('Auto Smooth', 'NODES')
_m.node_group = ng_auto_smooth
_gi = [s.identifier for s in ng_auto_smooth.interface.items_tree if s.item_type == 'SOCKET' and s.in_out == 'INPUT']
_m[_gi[1]] = 0.5236  # Angle
ob_coffee_handle.location = (7.218, 0.0265, 0.6207)
ob_coffee_handle.rotation_euler = (0.004818, 1.851, 0.05294)
ob_coffee_handle.scale = (0.993, 0.9998, 0.9285)
ob_coffee_handle.lineart.crease_threshold = 0.0
_m = ob_coffee_handle.modifiers.new('Subdivision', 'SUBSURF')
_m.uv_smooth = 'PRESERVE_CORNERS'
_m.levels = 3
_m.render_levels = 3
ob_plate.location = (6.061, -0.007535, 0.4351)
ob_plate.scale = (0.9623, 0.9623, 0.9623)
ob_plate.lineart.crease_threshold = 0.0
_m = ob_plate.modifiers.new('Solidify', 'SOLIDIFY')
_m.thickness = 0.06
_m.nonmanifold_thickness_mode = 'FIXED'
_m.nonmanifold_merge_threshold = 0.0003
_m = ob_plate.modifiers.new('Subdivision', 'SUBSURF')
_m.uv_smooth = 'PRESERVE_CORNERS'
_m.levels = 3
_m.render_levels = 3
cam_camera_001.dof.focus_object = ob_empty

# ---- collection membership
col_collection.objects.link(ob_area)
col_collection.objects.link(ob_camera)
col_collection.objects.link(ob_circle)
col_collection.objects.link(ob_empty)
col_collection.objects.link(ob_coffee_cup)
col_collection.objects.link(ob_coffee_handle)
col_collection.objects.link(ob_plate)

# ---- scene / render settings (as saved in the file)
scene.camera = ob_camera
scene.frame_start = 1; scene.frame_end = 250; scene.frame_set(72)
scene.render.engine = 'CYCLES'
scene.cycles.use_denoising = False
scene.cycles.samples = 128
scene.cycles.sampling_pattern = 'TABULATED_SOBOL'
scene.cycles.use_adaptive_sampling = False
scene.cycles.use_light_tree = False
scene.view_settings.view_transform = 'Filmic'
bpy.context.view_layer.update()
